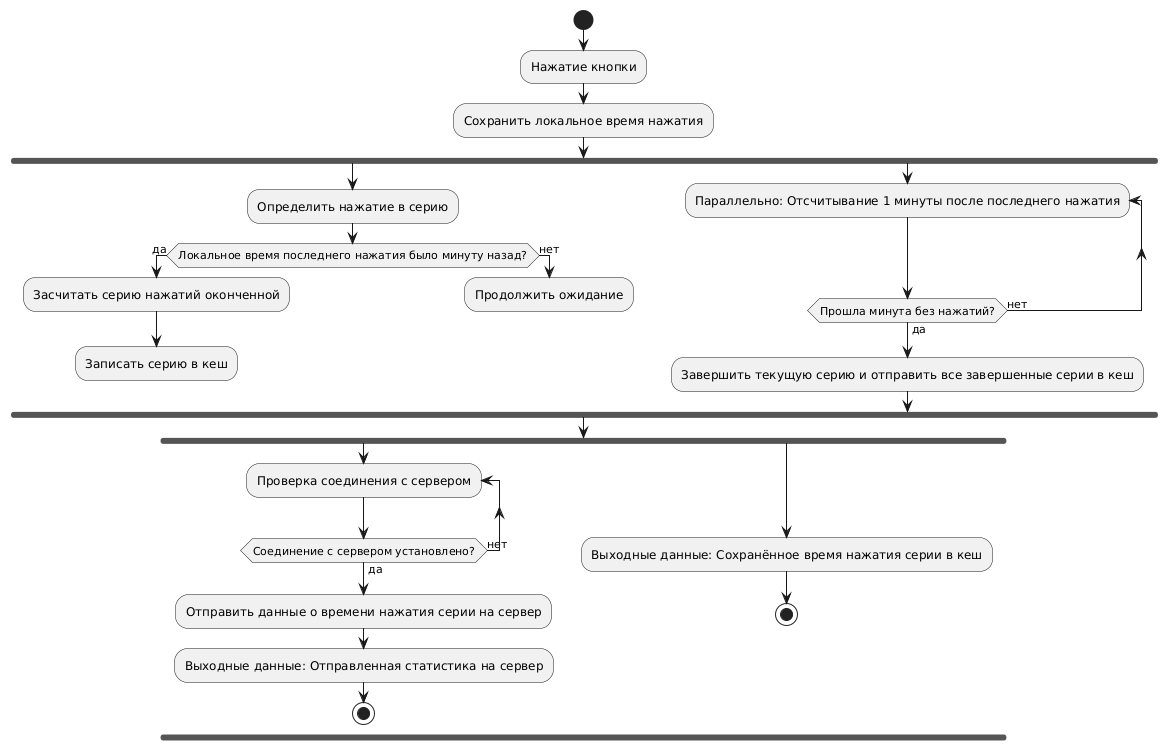

The diagram above was rendered by PlantUML. Its source (embedded in the PNG):
@startuml
start

:Нажатие кнопки;
:Сохранить локальное время нажатия;

fork
    :Определить нажатие в серию;
    if (Локальное время последнего нажатия было минуту назад?) then (да)
        :Засчитать серию нажатий оконченной;
        :Записать серию в кеш;
    else (нет)
        :Продолжить ожидание;
    endif
detach
fork again
Repeat :Параллельно: Отсчитывание 1 минуты после последнего нажатия;
Repeat while (Прошла минута без нажатий?)        is (нет) not (да)
:Завершить текущую серию и отправить все завершенные серии в кеш;
end fork
fork
Repeat :Проверка соединения с сервером;
repeat while (Соединение с сервером установлено?) is (нет) not (да)
:Отправить данные о времени нажатия серии на сервер;

:Выходные данные: Отправленная статистика на сервер;
stop
fork again
:Выходные данные: Сохранённое время нажатия серии в кеш;
stop
@enduml